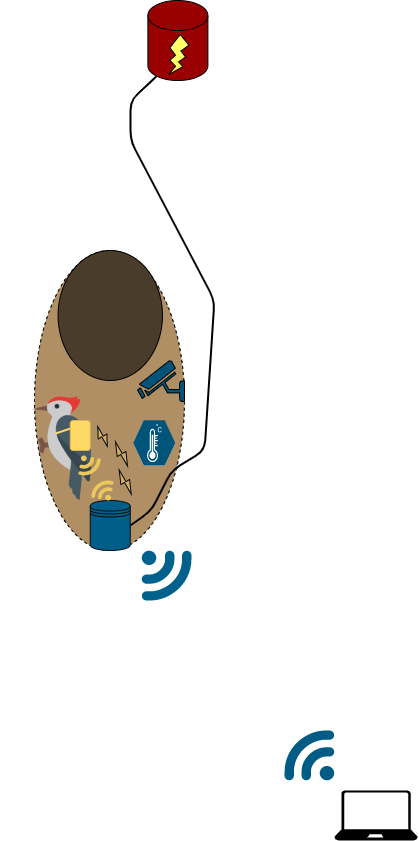

The diagram above was exported from draw.io. Its source (the exported page's mxGraphModel, read from the mxfile embedded in the PNG):
<mxGraphModel dx="2523" dy="2067" grid="1" gridSize="10" guides="1" tooltips="1" connect="1" arrows="1" fold="1" page="1" pageScale="1" pageWidth="850" pageHeight="1100" math="0" shadow="0">
  <root>
    <mxCell id="0" />
    <mxCell id="1" parent="0" />
    <mxCell id="czk4y8vHE9rwHhRwFxrm-13" value="" style="shape=cylinder3;whiteSpace=wrap;html=1;boundedLbl=1;backgroundOutline=1;size=15;fillColor=#990000;" parent="1" vertex="1">
      <mxGeometry x="-306.61" y="-80" width="60" height="80" as="geometry" />
    </mxCell>
    <mxCell id="czk4y8vHE9rwHhRwFxrm-9" value="" style="ellipse;whiteSpace=wrap;html=1;direction=south;rotation=0;dashed=1;fillColor=#B08F65;perimeterSpacing=2;" parent="1" vertex="1">
      <mxGeometry x="-420" y="170" width="150" height="300" as="geometry" />
    </mxCell>
    <mxCell id="czk4y8vHE9rwHhRwFxrm-14" value="" style="verticalLabelPosition=bottom;verticalAlign=top;html=1;shape=mxgraph.basic.flash;fillColor=#FFFF66;" parent="1" vertex="1">
      <mxGeometry x="-285.61" y="-46" width="20" height="40" as="geometry" />
    </mxCell>
    <mxCell id="czk4y8vHE9rwHhRwFxrm-18" value="" style="shape=datastore;whiteSpace=wrap;html=1;strokeColor=#0D0D0D;fillColor=#005F8A;" parent="1" vertex="1">
      <mxGeometry x="-364.25" y="420" width="40" height="50" as="geometry" />
    </mxCell>
    <mxCell id="czk4y8vHE9rwHhRwFxrm-21" value="" style="points=[[0.005,0.09,0],[0.08,0,0],[0.76,0.25,0],[1,0.92,0],[0.91,0.995,0],[0.57,0.995,0],[0.045,0.955,0],[0.005,0.43,0]];verticalLabelPosition=bottom;html=1;verticalAlign=top;aspect=fixed;align=center;pointerEvents=1;shape=mxgraph.cisco19.3g_4g_indicator;strokeColor=none;rotation=90;fillColor=#00628C;" parent="1" vertex="1">
      <mxGeometry x="-313" y="470" width="50" height="50" as="geometry" />
    </mxCell>
    <mxCell id="czk4y8vHE9rwHhRwFxrm-23" value="" style="ellipse;whiteSpace=wrap;html=1;fillColor=#4A3C2A;" parent="1" vertex="1">
      <mxGeometry x="-396.43" y="170" width="104.37" height="130" as="geometry" />
    </mxCell>
    <mxCell id="czk4y8vHE9rwHhRwFxrm-28" value="" style="endArrow=none;html=1;fillColor=#005073;exitX=1;exitY=0.5;exitDx=0;exitDy=0;entryX=0.145;entryY=1;entryDx=0;entryDy=-4.35;entryPerimeter=0;strokeWidth=2;" parent="1" source="czk4y8vHE9rwHhRwFxrm-18" target="czk4y8vHE9rwHhRwFxrm-13" edge="1">
      <mxGeometry width="50" height="50" relative="1" as="geometry">
        <mxPoint x="-270" y="230" as="sourcePoint" />
        <mxPoint x="-220" y="180" as="targetPoint" />
        <Array as="points">
          <mxPoint x="-303" y="430" />
          <mxPoint x="-283" y="390" />
          <mxPoint x="-250" y="370" />
          <mxPoint x="-240" y="220" />
          <mxPoint x="-324" y="60" />
          <mxPoint x="-324" y="20" />
        </Array>
      </mxGeometry>
    </mxCell>
    <mxCell id="czk4y8vHE9rwHhRwFxrm-29" value="" style="shape=image;verticalLabelPosition=bottom;labelBackgroundColor=#ffffff;verticalAlign=top;aspect=fixed;imageAspect=0;image=https://media.discordapp.net/attachments/813797065654140941/838245597747871744/woodpecker.png;flipH=1;rotation=356;" parent="1" vertex="1">
      <mxGeometry x="-450" y="307" width="114" height="114" as="geometry" />
    </mxCell>
    <mxCell id="czk4y8vHE9rwHhRwFxrm-33" value="" style="points=[[0.005,0.09,0],[0.08,0,0],[0.76,0.25,0],[1,0.92,0],[0.91,0.995,0],[0.57,0.995,0],[0.045,0.955,0],[0.005,0.43,0]];verticalLabelPosition=bottom;html=1;verticalAlign=top;aspect=fixed;align=center;pointerEvents=1;shape=mxgraph.cisco19.3g_4g_indicator;strokeColor=none;rotation=90;flipH=1;flipV=1;fillColor=#005C85;" parent="1" vertex="1">
      <mxGeometry x="-170" y="650" width="50" height="50" as="geometry" />
    </mxCell>
    <mxCell id="czk4y8vHE9rwHhRwFxrm-35" value="" style="points=[[0.005,0.09,0],[0.08,0,0],[0.76,0.25,0],[1,0.92,0],[0.91,0.995,0],[0.57,0.995,0],[0.045,0.955,0],[0.005,0.43,0]];verticalLabelPosition=bottom;html=1;verticalAlign=top;aspect=fixed;align=center;pointerEvents=1;shape=mxgraph.cisco19.3g_4g_indicator;strokeColor=none;rotation=100;fillColor=#EBC85E;" parent="1" vertex="1">
      <mxGeometry x="-375" y="376" width="20" height="20" as="geometry" />
    </mxCell>
    <mxCell id="czk4y8vHE9rwHhRwFxrm-36" value="" style="endArrow=none;html=1;fillColor=#005073;strokeColor=#FFD966;strokeWidth=2;" parent="1" edge="1">
      <mxGeometry width="50" height="50" relative="1" as="geometry">
        <mxPoint x="-369" y="343" as="sourcePoint" />
        <mxPoint x="-399" y="353" as="targetPoint" />
      </mxGeometry>
    </mxCell>
    <mxCell id="czk4y8vHE9rwHhRwFxrm-37" value="" style="rounded=1;whiteSpace=wrap;html=1;strokeColor=#d6b656;fillColor=#FFD966;" parent="1" vertex="1">
      <mxGeometry x="-384.25" y="340" width="20" height="30" as="geometry" />
    </mxCell>
    <mxCell id="czk4y8vHE9rwHhRwFxrm-39" value="" style="points=[[0.005,0.09,0],[0.08,0,0],[0.76,0.25,0],[1,0.92,0],[0.91,0.995,0],[0.57,0.995,0],[0.045,0.955,0],[0.005,0.43,0]];verticalLabelPosition=bottom;html=1;verticalAlign=top;aspect=fixed;align=center;pointerEvents=1;shape=mxgraph.cisco19.3g_4g_indicator;strokeColor=none;rotation=-80;fillColor=#EBC85E;" parent="1" vertex="1">
      <mxGeometry x="-362" y="399" width="20" height="20" as="geometry" />
    </mxCell>
    <mxCell id="czk4y8vHE9rwHhRwFxrm-41" value="" style="html=1;verticalLabelPosition=bottom;align=center;labelBackgroundColor=#ffffff;verticalAlign=top;strokeWidth=1;shadow=0;dashed=0;shape=mxgraph.ios7.icons.flash;gradientColor=none;strokeColor=#000B0F;fillColor=#D6AD5A;rotation=-30;" parent="1" vertex="1">
      <mxGeometry x="-357" y="345.01" width="10.05" height="21.97" as="geometry" />
    </mxCell>
    <mxCell id="czk4y8vHE9rwHhRwFxrm-45" value="" style="html=1;verticalLabelPosition=bottom;align=center;labelBackgroundColor=#ffffff;verticalAlign=top;strokeWidth=1;shadow=0;dashed=0;shape=mxgraph.ios7.icons.flash;gradientColor=none;strokeColor=#000B0F;fillColor=#D6AD5A;rotation=-30;" parent="1" vertex="1">
      <mxGeometry x="-338" y="360" width="10.05" height="27.03" as="geometry" />
    </mxCell>
    <mxCell id="czk4y8vHE9rwHhRwFxrm-46" value="" style="html=1;verticalLabelPosition=bottom;align=center;labelBackgroundColor=#ffffff;verticalAlign=top;strokeWidth=1;shadow=0;dashed=0;shape=mxgraph.ios7.icons.flash;gradientColor=none;strokeColor=#000B0F;fillColor=#D6AD5A;rotation=-30;" parent="1" vertex="1">
      <mxGeometry x="-334.3" y="388.03" width="10.05" height="27.03" as="geometry" />
    </mxCell>
    <mxCell id="czk4y8vHE9rwHhRwFxrm-52" value="" style="verticalLabelPosition=bottom;html=1;strokeColor=#ffffff;verticalAlign=top;align=center;points=[[0,0.5,0],[0.125,0.25,0],[0.25,0,0],[0.5,0,0],[0.75,0,0],[0.875,0.25,0],[1,0.5,0],[0.875,0.75,0],[0.75,1,0],[0.5,1,0],[0.125,0.75,0]];pointerEvents=1;shape=mxgraph.cisco_safe.compositeIcon;bgIcon=mxgraph.cisco_safe.design.blank_device;resIcon=mxgraph.cisco_safe.design.sensor;gradientColor=#ffffff;fillColor=#00547A;" parent="1" vertex="1">
      <mxGeometry x="-321.25" y="340" width="42" height="45" as="geometry" />
    </mxCell>
    <mxCell id="czk4y8vHE9rwHhRwFxrm-59" value="" style="fontColor=#0066CC;verticalAlign=top;verticalLabelPosition=bottom;labelPosition=center;align=center;html=1;outlineConnect=0;gradientColor=none;gradientDirection=north;strokeWidth=2;shape=mxgraph.networks.security_camera;fillColor=#00547A;flipH=1;" parent="1" vertex="1">
      <mxGeometry x="-317" y="280" width="47" height="41" as="geometry" />
    </mxCell>
    <mxCell id="czk4y8vHE9rwHhRwFxrm-60" value="" style="aspect=fixed;pointerEvents=1;shadow=0;dashed=0;html=1;strokeColor=none;labelPosition=center;verticalLabelPosition=bottom;verticalAlign=top;align=center;shape=mxgraph.azure.laptop;fillColor=#000000;" parent="1" vertex="1">
      <mxGeometry x="-120" y="710" width="83.33" height="50" as="geometry" />
    </mxCell>
  </root>
</mxGraphModel>